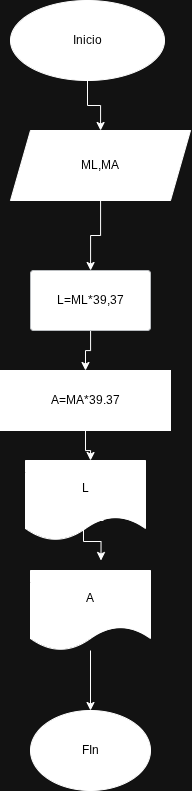

The diagram above was exported from draw.io. Its source (the exported page's mxGraphModel, read from the mxfile embedded in the PNG):
<mxGraphModel dx="1323" dy="737" grid="1" gridSize="10" guides="1" tooltips="1" connect="1" arrows="1" fold="1" page="1" pageScale="1" pageWidth="827" pageHeight="1169" background="#FFFFFF" math="0" shadow="0">
  <root>
    <mxCell id="0" />
    <mxCell id="1" parent="0" />
    <mxCell id="ffiXV5d-hjgQCAmMoNgr-7" edge="1" parent="1" source="Hb72gFUAbhQrRCewJGNE-6" style="edgeStyle=orthogonalEdgeStyle;rounded=0;orthogonalLoop=1;jettySize=auto;html=1;" target="Hb72gFUAbhQrRCewJGNE-10" value="">
      <mxGeometry relative="1" as="geometry" />
    </mxCell>
    <mxCell id="Hb72gFUAbhQrRCewJGNE-6" parent="1" style="shape=parallelogram;perimeter=parallelogramPerimeter;whiteSpace=wrap;html=1;fixedSize=1;fillColor=light-dark(#FFFFFF,#FFFFFF);fontColor=light-dark(#000000,#000000);" value="ML,MA" vertex="1">
      <mxGeometry height="70" width="180" x="320" y="140" as="geometry" />
    </mxCell>
    <mxCell id="Hb72gFUAbhQrRCewJGNE-11" edge="1" parent="1" source="Hb72gFUAbhQrRCewJGNE-10" style="edgeStyle=orthogonalEdgeStyle;rounded=0;orthogonalLoop=1;jettySize=auto;html=1;" target="Hb72gFUAbhQrRCewJGNE-12">
      <mxGeometry relative="1" as="geometry">
        <mxPoint x="440" y="460" as="targetPoint" />
      </mxGeometry>
    </mxCell>
    <mxCell id="Hb72gFUAbhQrRCewJGNE-10" parent="1" style="rounded=1;whiteSpace=wrap;html=1;fillColor=light-dark(#FFFFFF,#FFFFFF);fillStyle=solid;strokeColor=#36393d;gradientColor=none;fontColor=light-dark(#000000,#000000);arcSize=5;" value="L=ML*39,37" vertex="1">
      <mxGeometry height="60" width="120" x="340" y="280" as="geometry" />
    </mxCell>
    <mxCell id="gBnKF5Ja-Z6ibJMQ46nY-2" edge="1" parent="1" source="Hb72gFUAbhQrRCewJGNE-12" style="edgeStyle=orthogonalEdgeStyle;rounded=0;orthogonalLoop=1;jettySize=auto;html=1;" value="">
      <mxGeometry relative="1" as="geometry">
        <mxPoint x="400" y="470" as="targetPoint" />
      </mxGeometry>
    </mxCell>
    <mxCell id="Hb72gFUAbhQrRCewJGNE-12" parent="1" style="shape=trapezoid;perimeter=trapezoidPerimeter;whiteSpace=wrap;html=1;fixedSize=1;fillColor=light-dark(#FFFFFF,#FFFFFF);fontColor=light-dark(#000000,#000000);size=-120;" value="A=MA*39.37" vertex="1">
      <mxGeometry height="60" width="170" x="310" y="380" as="geometry" />
    </mxCell>
    <mxCell id="eWrxm5Sq41P259BO_Pag-6" edge="1" parent="1" style="edgeStyle=orthogonalEdgeStyle;rounded=0;orthogonalLoop=1;jettySize=auto;html=1;" value="">
      <mxGeometry relative="1" as="geometry">
        <mxPoint x="413.02" y="530" as="sourcePoint" />
        <mxPoint x="410.4905882352941" y="569.9999999999998" as="targetPoint" />
      </mxGeometry>
    </mxCell>
    <mxCell id="eWrxm5Sq41P259BO_Pag-8" parent="1" style="shape=document;whiteSpace=wrap;html=1;boundedLbl=1;fillColor=light-dark(#FFFFFF,#FFFFFF);fontColor=light-dark(#000000,#000000);" value="L" vertex="1">
      <mxGeometry height="80" width="120" x="335" y="470" as="geometry" />
    </mxCell>
    <mxCell id="ffiXV5d-hjgQCAmMoNgr-4" edge="1" parent="1" source="ffiXV5d-hjgQCAmMoNgr-2" style="edgeStyle=orthogonalEdgeStyle;rounded=0;orthogonalLoop=1;jettySize=auto;html=1;" target="Hb72gFUAbhQrRCewJGNE-6" value="">
      <mxGeometry relative="1" as="geometry" />
    </mxCell>
    <mxCell id="ffiXV5d-hjgQCAmMoNgr-2" parent="1" style="ellipse;whiteSpace=wrap;html=1;fillColor=light-dark(#FFFFFF,#FFFFFF);fontColor=light-dark(#000000,#000000);" value="Inicio" vertex="1">
      <mxGeometry height="80" width="154" x="320" y="10" as="geometry" />
    </mxCell>
    <mxCell id="ffiXV5d-hjgQCAmMoNgr-5" parent="1" style="ellipse;whiteSpace=wrap;html=1;fontColor=light-dark(#000000,#000000);fillColor=light-dark(#FFFFFF,#FFFFFF);" value="FIn" vertex="1">
      <mxGeometry height="80" width="120" x="340" y="720" as="geometry" />
    </mxCell>
    <mxCell id="32GSxMIoom-SPfz8OK5S-2" edge="1" parent="1" source="32GSxMIoom-SPfz8OK5S-1" style="edgeStyle=orthogonalEdgeStyle;rounded=0;orthogonalLoop=1;jettySize=auto;html=1;" target="ffiXV5d-hjgQCAmMoNgr-5" value="">
      <mxGeometry relative="1" as="geometry" />
    </mxCell>
    <mxCell id="32GSxMIoom-SPfz8OK5S-1" parent="1" style="shape=document;whiteSpace=wrap;html=1;boundedLbl=1;fillColor=light-dark(#FFFFFF,#FFFFFF);fontColor=light-dark(#000000,#000000);" value="A" vertex="1">
      <mxGeometry height="80" width="120" x="340" y="580" as="geometry" />
    </mxCell>
  </root>
</mxGraphModel>